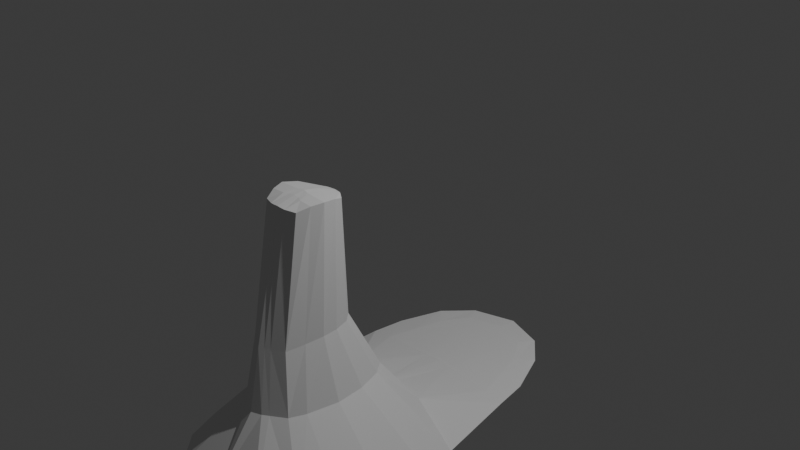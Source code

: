# Source: Batedeira.blend  (saved by Blender 4.4.30; exported with 4.5.12 LTS)
import bpy
from mathutils import Matrix  # noqa: F401  (used for matrix-valued properties, if any)

bpy.ops.wm.read_factory_settings(use_empty=True)
scene = bpy.context.scene
scene.name = 'Scene'

# ---- collections
col_collection = bpy.data.collections.new('Collection'); scene.collection.children.link(col_collection)

# ---- world
world_world = bpy.data.worlds.new('World'); scene.world = world_world
world_world.use_nodes = True; world_world.node_tree.nodes.clear()
_N = world_world.node_tree.nodes; _L = world_world.node_tree.links
n0 = _N.new('ShaderNodeOutputWorld'); n0.name = 'World Output'; n0.location = (300, 300)
n1 = _N.new('ShaderNodeBackground'); n1.name = 'Background'; n1.location = (10, 300)
n1.inputs[0].default_value = (0.05088, 0.05088, 0.05088, 1.0)
_L.new(n1.outputs[0], n0.inputs[0])
n0.is_active_output = True
world_world.color = (0.05088, 0.05088, 0.05088)
world_world.sun_shadow_jitter_overblur = 0.0

# ---- cameras
cam_camera = bpy.data.cameras.new('Camera')
cam_camera.clip_end = 100.0
cam_camera.ortho_scale = 7.314

# ---- lights
light_light = bpy.data.lights.new('Light', 'POINT')
light_light.energy = 1000.0
light_light.shadow_soft_size = 0.1

# ---- meshes
me_cube_002 = bpy.data.meshes.new('Cube.002')
me_cube_002.from_pydata([(0.0, -4.892, -8.704), (0.0, -0.9205, 2.643), (0.0, 4.928, -7.827), (0.0, 1.902, 2.444), (-0.7921, 1.557, 2.444), (-4.64, 3.971, -8.743), (-0.8848, -0.741, 2.595), (-3.678, -3.366, -8.682), (0.0, 0.3842, 2.895), (0.0, 0.2462, -8.601), (-1.285, 0.3074, 2.833), (-4.574, 0.1259, -8.62), (0.0, -1.748, -8.601), (-4.245, -1.765, -8.635), (0.0, -0.1026, 2.834), (-1.131, -0.2244, 2.778), (0.0, 0.99, 2.778), (-1.131, 0.969, 2.711), (0.0, 2.24, -8.601), (-4.58, 2.355, -8.635), (0.0, 2.193, -3.115), (0.0, -2.213, -3.075), (-0.772, 1.68, -3.115), (-0.9769, -1.63, -3.075), (-1.244, 0.08409, -2.966), (0.0, 0.08409, -2.966), (0.0, -0.5941, -3.027), (-1.131, -0.7612, -3.027), (-1.131, 0.8454, -3.008), (0.0, 0.8454, -3.008), (0.0, 3.535, -5.858), (-1.365, 2.766, -5.858), (0.0, 0.1651, -5.783), (0.0, -1.255, -5.814), (0.0, 1.543, -5.805), (0.0, -2.772, -5.838), (-1.365, -1.955, -5.838), (-1.964, 0.1651, -5.783), (-1.68, -1.255, -5.814), (-1.808, 1.543, -5.805), (-0.1994, -0.9226, 2.632), (-0.2551, 4.909, -7.847), (-0.1785, 1.88, 2.444), (-0.2896, 0.3074, 2.881), (-0.2549, -0.1026, 2.822), (-0.2549, 0.969, 2.763), (-0.174, 2.171, -3.115), (-0.2201, -2.082, -3.075), (-0.4527, -2.588, -5.838), (-0.4527, 3.534, -5.858), (-0.4025, -0.9069, 2.621), (-2.364, -4.701, -8.689), (-1.99, 4.627, -7.756), (-0.3603, 1.854, 2.444), (-0.5846, 0.3074, 2.867), (-0.5146, -0.2244, 2.809), (-0.5146, 0.969, 2.747), (-0.3512, 2.133, -3.115), (-0.4444, -1.948, -3.075), (-0.723, -2.4, -5.838), (-0.897, 3.38, -5.858), (-4.145, 7.64, -8.381), (-3.129, 7.693, -8.253), (-3.094, 11.14, -8.215), (-2.355, 10.43, -8.169), (0.0, 13.12, -8.263), (0.0, 12.15, -8.165), (0.0, 7.912, -8.19), (-0.7087, 7.804, -8.198), (-1.566, 11.71, -8.162), (-1.952, 12.45, -8.232), (-2.733, 9.092, -8.21), (-3.903, 9.173, -8.333), (0.0, 9.463, -8.181), (-1.05, 9.358, -8.184), (-1.296, 10.48, -8.173), (0.0, 10.75, -8.173)], [], [(45, 42, 3, 16), (29, 16, 3, 20), (47, 40, 1, 21), (49, 41, 2, 30), (28, 22, 4, 17), (27, 24, 10, 15), (26, 14, 8, 25), (44, 43, 8, 14), (40, 44, 14, 1), (21, 1, 14, 26), (23, 27, 15, 6), (24, 28, 17, 10), (25, 8, 16, 29), (43, 45, 16, 8), (32, 25, 29, 34), (37, 39, 28, 24), (36, 38, 27, 23), (35, 21, 26, 33), (33, 26, 25, 32), (38, 37, 24, 27), (39, 31, 22, 28), (42, 46, 20, 3), (48, 47, 21, 35), (34, 29, 20, 30), (18, 34, 30, 2), (19, 5, 31, 39), (13, 11, 37, 38), (12, 33, 32, 9), (0, 35, 33, 12), (7, 13, 38, 36), (11, 19, 39, 37), (9, 32, 34, 18), (46, 49, 30, 20), (57, 60, 49, 46), (59, 58, 47, 48), (53, 57, 46, 42), (54, 56, 45, 43), (50, 55, 44, 40), (55, 54, 43, 44), (60, 52, 41, 49), (58, 50, 40, 47), (56, 53, 42, 45), (17, 4, 53, 56), (23, 6, 50, 58), (31, 5, 52, 60), (15, 10, 54, 55), (6, 15, 55, 50), (10, 17, 56, 54), (4, 22, 57, 53), (36, 23, 58, 59), (7, 36, 59, 51), (22, 31, 60, 57), (52, 5, 61, 62), (71, 72, 63, 64), (64, 63, 70, 69), (71, 64, 75, 74), (2, 41, 68, 67), (68, 41, 52, 62), (74, 75, 76, 73), (69, 70, 65, 66), (68, 74, 73, 67), (62, 71, 74, 68), (62, 61, 72, 71), (75, 64, 69), (76, 75, 69, 66), (35, 0, 51, 59, 48)])
_uv = me_cube_002.uv_layers.new(name='UVMap')
_uv.uv.foreach_set('vector', [0.875, 0.7002, 0.875, 0.75, 0.875, 0.75, 0.875, 0.7002, 0.75, 0.6894, 0.875, 0.7002, 0.875, 0.75, 0.75, 0.75, 0.75, 0.5, 0.875, 0.5, 0.875, 0.5, 0.75, 0.5, 0.6875, 0.75, 0.625, 0.75, 0.625, 0.75, 0.6875, 0.75, 0.75, 0.6894, 0.75, 0.75, 0.875, 0.75, 0.875, 0.7002, 0.75, 0.5417, 0.75, 0.6116, 0.875, 0.6314, 0.875, 0.5737, 0.75, 0.5417, 0.875, 0.5737, 0.875, 0.6314, 0.75, 0.6116, 0.875, 0.5737, 0.875, 0.6314, 0.875, 0.6314, 0.875, 0.5737, 0.875, 0.5, 0.875, 0.5737, 0.875, 0.5737, 0.875, 0.5, 0.75, 0.5, 0.875, 0.5, 0.875, 0.5737, 0.75, 0.5417, 0.75, 0.5, 0.75, 0.5417, 0.875, 0.5737, 0.875, 0.5, 0.75, 0.6116, 0.75, 0.6894, 0.875, 0.7002, 0.875, 0.6314, 0.75, 0.6116, 0.875, 0.6314, 0.875, 0.7002, 0.75, 0.6894, 0.875, 0.6314, 0.875, 0.7002, 0.875, 0.7002, 0.875, 0.6314, 0.6875, 0.6183, 0.75, 0.6116, 0.75, 0.6894, 0.6875, 0.6884, 0.6875, 0.6183, 0.6875, 0.6884, 0.75, 0.6894, 0.75, 0.6116, 0.6875, 0.5, 0.6875, 0.5521, 0.75, 0.5417, 0.75, 0.5, 0.6875, 0.5, 0.75, 0.5, 0.75, 0.5417, 0.6875, 0.5521, 0.6875, 0.5521, 0.75, 0.5417, 0.75, 0.6116, 0.6875, 0.6183, 0.6875, 0.5521, 0.6875, 0.6183, 0.75, 0.6116, 0.75, 0.5417, 0.6875, 0.6884, 0.6875, 0.75, 0.75, 0.75, 0.75, 0.6894, 0.875, 0.75, 0.75, 0.75, 0.75, 0.75, 0.875, 0.75, 0.6875, 0.5, 0.75, 0.5, 0.75, 0.5, 0.6875, 0.5, 0.6875, 0.6884, 0.75, 0.6894, 0.75, 0.75, 0.6875, 0.75, 0.625, 0.6875, 0.6875, 0.6884, 0.6875, 0.75, 0.625, 0.75, 0.625, 0.6875, 0.625, 0.7433, 0.6875, 0.75, 0.6875, 0.6884, 0.625, 0.5625, 0.625, 0.625, 0.6875, 0.6183, 0.6875, 0.5521, 0.625, 0.5625, 0.6875, 0.5521, 0.6875, 0.6183, 0.625, 0.625, 0.625, 0.5, 0.6875, 0.5, 0.6875, 0.5521, 0.625, 0.5625, 0.625, 0.5, 0.625, 0.5625, 0.6875, 0.5521, 0.6875, 0.5, 0.625, 0.625, 0.625, 0.6875, 0.6875, 0.6884, 0.6875, 0.6183, 0.625, 0.625, 0.6875, 0.6183, 0.6875, 0.6884, 0.625, 0.6875, 0.75, 0.75, 0.6875, 0.75, 0.6875, 0.75, 0.75, 0.75, 0.75, 0.75, 0.6875, 0.75, 0.6875, 0.75, 0.75, 0.75, 0.6875, 0.5, 0.75, 0.5, 0.75, 0.5, 0.6875, 0.5, 0.875, 0.75, 0.75, 0.75, 0.75, 0.75, 0.875, 0.75, 0.875, 0.6314, 0.875, 0.7002, 0.875, 0.7002, 0.875, 0.6314, 0.875, 0.5, 0.875, 0.5737, 0.875, 0.5737, 0.875, 0.5, 0.875, 0.5737, 0.875, 0.6314, 0.875, 0.6314, 0.875, 0.5737, 0.6875, 0.75, 0.625, 0.75, 0.625, 0.75, 0.6875, 0.75, 0.75, 0.5, 0.875, 0.5, 0.875, 0.5, 0.75, 0.5, 0.875, 0.7002, 0.875, 0.75, 0.875, 0.75, 0.875, 0.7002, 0.875, 0.7002, 0.875, 0.75, 0.875, 0.75, 0.875, 0.7002, 0.75, 0.5, 0.875, 0.5, 0.875, 0.5, 0.75, 0.5, 0.6875, 0.75, 0.625, 0.7433, 0.625, 0.75, 0.6875, 0.75, 0.875, 0.5737, 0.875, 0.6314, 0.875, 0.6314, 0.875, 0.5737, 0.875, 0.5, 0.875, 0.5737, 0.875, 0.5737, 0.875, 0.5, 0.875, 0.6314, 0.875, 0.7002, 0.875, 0.7002, 0.875, 0.6314, 0.875, 0.75, 0.75, 0.75, 0.75, 0.75, 0.875, 0.75, 0.6875, 0.5, 0.75, 0.5, 0.75, 0.5, 0.6875, 0.5, 0.625, 0.5, 0.6875, 0.5, 0.6875, 0.5, 0.625, 0.5, 0.75, 0.75, 0.6875, 0.75, 0.6875, 0.75, 0.75, 0.75, 0.625, 0.75, 0.625, 0.7433, 0.625, 0.7433, 0.625, 0.75, 0.625, 0.75, 0.625, 0.7433, 0.625, 0.7436, 0.625, 0.75, 0.625, 0.75, 0.625, 0.7436, 0.625, 0.7451, 0.625, 0.7485, 0.625, 0.75, 0.625, 0.75, 0.551, 0.6602, 0.4833, 0.5794, 0.625, 0.75, 0.625, 0.75, 0.3896, 0.4675, 0.253, 0.3036, 0.3896, 0.4675, 0.625, 0.75, 0.625, 0.75, 0.625, 0.75, 0.4833, 0.5794, 0.551, 0.6602, 0.5021, 0.6026, 0.3893, 0.4671, 0.625, 0.7485, 0.625, 0.7451, 0.625, 0.7457, 0.625, 0.75, 0.3896, 0.4675, 0.4833, 0.5794, 0.3893, 0.4671, 0.253, 0.3036, 0.625, 0.75, 0.625, 0.75, 0.4833, 0.5794, 0.3896, 0.4675, 0.625, 0.75, 0.625, 0.7433, 0.625, 0.7433, 0.625, 0.75, 0.551, 0.6602, 0.625, 0.75, 0.625, 0.7485, 0.5021, 0.6026, 0.551, 0.6602, 0.625, 0.7485, 0.625, 0.75, 0.6875, 0.5, 0.0, 0.0, 0.625, 0.5, 0.6875, 0.5, 0.6875, 0.5])
me_cube_002.update()

# ---- objects
ob_light = bpy.data.objects.new('Light', light_light)
ob_camera = bpy.data.objects.new('Camera', cam_camera)
ob_empty = bpy.data.objects.new('Empty', None)
ob_cube = bpy.data.objects.new('Cube', me_cube_002)

# ---- transforms, parenting, visibility, modifiers, constraints
ob_light.location = (4.076, 1.005, 5.904)
ob_light.rotation_euler = (0.6503, 0.05522, 1.866)
ob_light.lock_rotations_4d = False
ob_light.empty_display_type = 'ARROWS'
ob_light.color = (0.0, 0.0, 0.0, 0.0)
ob_light.lineart.crease_threshold = 0.0
ob_camera.location = (7.359, -6.926, 4.958)
ob_camera.rotation_euler = (1.109, 0.0, 0.8149)
ob_camera.lock_rotations_4d = False
ob_camera.empty_display_type = 'ARROWS'
ob_camera.color = (0.0, 0.0, 0.0, 0.0)
ob_camera.display_type = 'WIRE'
ob_camera.lineart.crease_threshold = 0.0
ob_empty.location = (0.0, 0.0, 0.0)
ob_empty.rotation_euler = (1.571, 0.0, 1.571)
ob_empty.empty_display_type = 'IMAGE'
ob_empty.empty_display_size = 5.0
ob_cube.location = (0.0, -1.29, 0.0)
ob_cube.scale = (0.2413, 0.2413, 0.2413)
_m = ob_cube.modifiers.new('Mirror', 'MIRROR')
_m.use_clip = True

# ---- collection membership
col_collection.objects.link(ob_light)
col_collection.objects.link(ob_camera)
col_collection.objects.link(ob_empty)
col_collection.objects.link(ob_cube)

# ---- scene / render settings (as saved in the file)
scene.camera = ob_camera
scene.frame_start = 1; scene.frame_end = 250; scene.frame_set(1)
scene.render.engine = 'BLENDER_EEVEE_NEXT'
bpy.context.view_layer.update()
